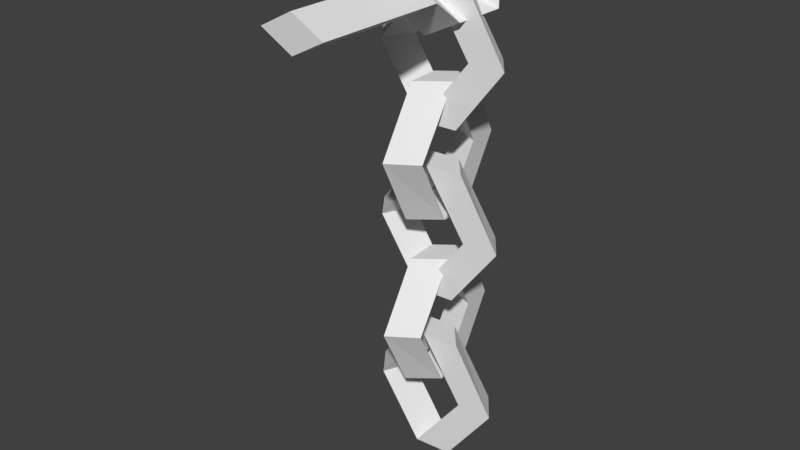 # Source: handcuffs.blend  (saved by Blender 2.79.0; exported with 4.5.12 LTS)
import bpy
from mathutils import Matrix  # noqa: F401  (used for matrix-valued properties, if any)

bpy.ops.wm.read_factory_settings(use_empty=True)
scene = bpy.context.scene
scene.name = 'Scene'

# ---- collections
col_collection_1 = bpy.data.collections.new('Collection 1'); scene.collection.children.link(col_collection_1)

# ---- materials (node trees are filled in below, after node groups)
mat_material_001 = bpy.data.materials.new('Material.001')
mat_material_001.alpha_threshold = 0.0
mat_material_001.use_transparent_shadow = False
mat_material_001.roughness = 0.5

# ---- material node trees

# ---- world
world_world = bpy.data.worlds.new('World'); scene.world = world_world
world_world.color = (0.05088, 0.05088, 0.05088)
world_world.use_sun_shadow = False
world_world.sun_shadow_jitter_overblur = 0.0
world_world.cycles.sampling_method = 'MANUAL'

# ---- meshes
me_circle_049 = bpy.data.meshes.new('Circle.049')
me_circle_049.from_pydata([(-0.01192, -0.01096, 0.533), (0.02888, 0.08521, 0.5308), (-0.1565, -0.02662, 0.3445), (-0.08202, 0.07241, 0.5349), (-0.1157, 0.06955, 0.3423), (-0.2193, 0.05684, 0.3478), (-0.03343, -0.01096, 0.1338), (0.007367, 0.08521, 0.1316), (-0.1035, 0.07241, 0.1357), (0.07747, 0.001845, 0.1298), (0.152, 0.1009, 0.3202), (0.1112, 0.0047, 0.3224), (0.2148, 0.01741, 0.3168), (0.09898, 0.001845, 0.529), (0.004262, -0.1184, 0.4526), (0.00752, -0.1197, 0.557), (-0.09129, -0.1187, 0.5049), (0.1031, -0.1194, 0.5047), (0.004262, -0.5169, 0.4526), (0.00752, -0.5182, 0.557), (-0.09129, -0.5173, 0.5049), (0.1031, -0.5179, 0.5047), (0.004262, -0.04323, 0.3858), (0.007519, -0.005162, 0.4831), (-0.09129, -0.02385, 0.4345), (0.1031, -0.02454, 0.4345), (0.004262, 0.1747, 0.3932), (0.007519, 0.1108, 0.4758), (-0.09129, 0.1429, 0.4348), (0.1031, 0.1425, 0.4342), (0.004262, 0.1723, 0.691), (0.007519, 0.1132, 0.6048), (-0.09129, 0.1424, 0.648), (0.1031, 0.1431, 0.6478), (0.004508, -0.1375, 0.6909), (0.007766, -0.06, 0.6208), (-0.09104, -0.09889, 0.6555), (0.1033, -0.09861, 0.6562), (0.005731, -0.1798, 0.5271), (0.007134, -0.1349, 0.527), (-0.03541, -0.1573, 0.5269), (0.04827, -0.1574, 0.5272), (0.033, 0.1384, 0.2488), (0.01744, 0.2542, 0.03663), (0.03015, 0.1506, 0.04221), (-0.06603, 0.1914, 0.04001), (0.033, 0.1169, -0.1504), (-0.03756, -0.06413, -0.1445), (-0.05036, 0.04677, -0.1486), (0.04581, 0.005974, -0.1464), (-0.022, -0.1799, 0.06764), (-0.0347, -0.07634, 0.06206), (-0.03756, -0.04262, 0.2547), (0.06147, -0.1171, 0.06426), (-0.05036, 0.06828, 0.2506), (0.04581, 0.02748, 0.2528), (0.01744, 0.2542, -0.497), (0.033, 0.1384, -0.2849), (0.09898, 0.001845, 0.005653), (0.2148, 0.01741, -0.2065), (0.1112, 0.0047, -0.2009), (0.152, 0.1009, -0.2031), (0.07747, 0.001845, -0.3936), (-0.1035, 0.07241, -0.3876), (0.007366, 0.08521, -0.3917), (-0.03343, -0.01096, -0.3895), (-0.2193, 0.05684, -0.1755), (-0.1157, 0.06955, -0.1811), (-0.08202, 0.07241, 0.01159), (-0.1565, -0.02662, -0.1789), (0.04581, 0.02748, -0.2808), (-0.05036, 0.06828, -0.283), (0.02888, 0.08521, 0.007523), (0.06147, -0.1171, -0.4694), (-0.01192, -0.01096, 0.009721), (-0.03756, -0.04262, -0.2789), (-0.0347, -0.07634, -0.4716), (-0.022, -0.1799, -0.466), (0.04581, 0.005974, -0.68), (-0.05036, 0.04677, -0.6822), (-0.06603, 0.1914, -0.4936), (0.03015, 0.1506, -0.4914), (-0.03756, -0.06413, -0.6781), (0.033, 0.1169, -0.6841), (-0.01192, -0.01096, -0.5362), (0.02888, 0.08521, -0.5384), (-0.1565, -0.02662, -0.7248), (-0.08202, 0.07241, -0.5343), (-0.1157, 0.06955, -0.727), (-0.2193, 0.05684, -0.7214), (-0.03343, -0.01096, -0.9354), (0.007366, 0.08521, -0.9376), (-0.1035, 0.07241, -0.9335), (0.07747, 0.001845, -0.9395), (0.152, 0.1009, -0.749), (0.1112, 0.0047, -0.7468), (0.2148, 0.01741, -0.7524), (0.09898, 0.001845, -0.5403)], [], [(0, 3, 5, 2), (3, 1, 4, 5), (16, 14, 18, 20), (4, 7, 8, 5), (5, 8, 6, 2), (14, 16, 24, 22), (7, 10, 12, 9), (9, 12, 11, 6), (18, 21, 19, 20), (11, 12, 13, 0), (12, 10, 1, 13), (17, 15, 19, 21), (0, 13, 1), (7, 9, 6), (14, 17, 21, 18), (15, 16, 20, 19), (25, 22, 26, 29), (15, 17, 25, 23), (17, 14, 22, 25), (16, 15, 23, 24), (27, 29, 33, 31), (24, 23, 27, 28), (23, 25, 29, 27), (22, 24, 28, 26), (30, 32, 36, 34), (26, 28, 32, 30), (29, 26, 30, 33), (28, 27, 31, 32), (37, 34, 38, 41), (33, 30, 34, 37), (32, 31, 35, 36), (31, 33, 37, 35), (38, 40, 39, 41), (36, 35, 39, 40), (35, 37, 41, 39), (34, 36, 40, 38), (51, 48, 47, 50), (55, 52, 50, 53), (11, 0, 1, 10), (7, 4, 2, 6), (8, 7, 6), (11, 10, 7, 6), (52, 54, 51, 50), (4, 1, 0, 2), (50, 47, 49, 53), (3, 0, 1), (47, 48, 49), (44, 55, 54, 45), (43, 45, 54, 42), (55, 42, 54), (48, 45, 43, 46), (46, 43, 44, 49), (48, 51, 53, 49), (48, 46, 49), (44, 45, 48, 49), (44, 43, 42, 55), (59, 61, 72, 58), (60, 59, 58, 74), (62, 59, 60, 65), (64, 61, 59, 62), (66, 63, 65, 69), (67, 64, 63, 66), (68, 72, 67, 66), (74, 68, 66, 69), (52, 55, 54), (51, 54, 55, 53), (77, 82, 78, 73), (75, 71, 76, 77), (70, 75, 77, 73), (76, 79, 82, 77), (68, 74, 72), (67, 72, 74, 69), (60, 61, 64, 65), (63, 64, 65), (64, 67, 69, 65), (60, 74, 72, 61), (64, 62, 65), (74, 58, 72), (82, 79, 78), (81, 70, 71, 80), (56, 80, 71, 57), (70, 57, 71), (79, 80, 56, 83), (83, 56, 81, 78), (79, 76, 73, 78), (79, 83, 78), (81, 80, 79, 78), (81, 56, 57, 70), (75, 70, 71), (76, 71, 70, 73), (96, 94, 85, 97), (95, 96, 97, 84), (93, 96, 95, 90), (91, 94, 96, 93), (89, 92, 90, 86), (88, 91, 92, 89), (87, 85, 88, 89), (84, 87, 89, 86), (87, 84, 85), (88, 85, 84, 86), (95, 94, 91, 90), (92, 91, 90), (91, 88, 86, 90), (95, 84, 85, 94), (91, 93, 90), (84, 97, 85)])
_uv = me_circle_049.uv_layers.new(name='UVMap')
_uv.uv.foreach_set('vector', [0.5948, 0.7428, 0.5384, 0.7403, 0.5054, 0.6241, 0.5597, 0.6241, 0.8041, 0.2082, 0.746, 0.2082, 0.818, 0.1075, 0.8722, 0.1084, 0.3597, 0.2601, 0.3551, 0.3197, 0.2065, 0.2998, 0.0005166, 0.2601, 0.818, 0.1075, 0.7496, 0.0005166, 0.8076, 0.0005166, 0.8722, 0.1084, 0.5054, 0.6241, 0.5384, 0.5027, 0.5948, 0.5019, 0.5597, 0.6241, 0.4287, 0.2083, 0.4392, 0.253, 0.3894, 0.2499, 0.3901, 0.2075, 0.6907, 0.0005166, 0.6556, 0.1192, 0.6013, 0.1192, 0.6343, 0.003056, 0.546, 0.7438, 0.6142, 0.8436, 0.5599, 0.8445, 0.488, 0.7438, 0.2065, 0.2998, 0.2176, 0.3295, 0.1932, 0.3368, 0.0005166, 0.2601, 0.5599, 0.8445, 0.6142, 0.8436, 0.5495, 0.9515, 0.4915, 0.9515, 0.6013, 0.1192, 0.6556, 0.1192, 0.6907, 0.2414, 0.6342, 0.2406, 0.3411, 0.379, 0.3055, 0.4385, 0.1932, 0.3368, 0.2176, 0.3295, 0.2899, 0.9338, 0.3383, 0.9017, 0.3383, 0.9583, 0.9705, 0.3177, 0.9705, 0.3743, 0.9221, 0.3422, 0.3551, 0.3197, 0.3411, 0.379, 0.2176, 0.3295, 0.2065, 0.2998, 0.3055, 0.4385, 0.2373, 0.5055, 0.0005166, 0.2601, 0.1932, 0.3368, 0.3913, 0.1639, 0.3901, 0.2075, 0.3174, 0.2065, 0.3186, 0.161, 0.4556, 0.1234, 0.4403, 0.1635, 0.3913, 0.1639, 0.3924, 0.1116, 0.4403, 0.1635, 0.4287, 0.2083, 0.3901, 0.2075, 0.3913, 0.1639, 0.4556, 0.07984, 0.4556, 0.1234, 0.3924, 0.1116, 0.4121, 0.06232, 0.3165, 0.09578, 0.3186, 0.161, 0.2125, 0.1477, 0.22, 0.0777, 0.4121, 0.06232, 0.3924, 0.1116, 0.3165, 0.09578, 0.3457, 0.03292, 0.3924, 0.1116, 0.3913, 0.1639, 0.3186, 0.161, 0.3165, 0.09578, 0.3901, 0.2075, 0.3894, 0.2499, 0.3149, 0.2522, 0.3174, 0.2065, 0.2017, 0.2016, 0.2003, 0.259, 0.04742, 0.2375, 0.07901, 0.1754, 0.3174, 0.2065, 0.3149, 0.2522, 0.2003, 0.259, 0.2017, 0.2016, 0.3186, 0.161, 0.3174, 0.2065, 0.2017, 0.2016, 0.2125, 0.1477, 0.3457, 0.03292, 0.3165, 0.09578, 0.22, 0.0777, 0.2253, 0.0005166, 0.1026, 0.1371, 0.07901, 0.1754, 0.04725, 0.1346, 0.06083, 0.1294, 0.2125, 0.1477, 0.2017, 0.2016, 0.07901, 0.1754, 0.1026, 0.1371, 0.2253, 0.0005166, 0.22, 0.0777, 0.09705, 0.07458, 0.05019, 0.009063, 0.22, 0.0777, 0.2125, 0.1477, 0.1026, 0.1371, 0.09705, 0.07458, 0.04725, 0.1346, 0.0005166, 0.125, 0.05032, 0.1176, 0.06083, 0.1294, 0.05019, 0.009063, 0.09705, 0.07458, 0.05032, 0.1176, 0.0005166, 0.125, 0.09705, 0.07458, 0.1026, 0.1371, 0.06083, 0.1294, 0.05032, 0.1176, 0.07901, 0.1754, 0.04742, 0.2375, 0.0005166, 0.125, 0.04725, 0.1346, 0.8668, 0.7844, 0.7984, 0.6774, 0.8564, 0.6774, 0.9211, 0.7853, 0.4501, 0.7428, 0.3937, 0.7403, 0.3607, 0.6241, 0.415, 0.6241, 0.71, 0.1192, 0.745, 0.2412, 0.6907, 0.2414, 0.6556, 0.1192, 0.6491, 0.5021, 0.6141, 0.6241, 0.5597, 0.6241, 0.5948, 0.5019, 0.7948, 0.8861, 0.8432, 0.9181, 0.7948, 0.9427, 0.71, 0.1192, 0.6556, 0.1192, 0.6907, 0.0005166, 0.745, 0.0006499, 0.8529, 0.885, 0.7948, 0.885, 0.8668, 0.7844, 0.9211, 0.7853, 0.6141, 0.6241, 0.6491, 0.7427, 0.5948, 0.7428, 0.5597, 0.6241, 0.3607, 0.6241, 0.3937, 0.5027, 0.4501, 0.5019, 0.415, 0.6241, 0.8937, 0.9427, 0.8937, 0.8861, 0.9421, 0.9107, 0.2899, 0.5065, 0.348, 0.5065, 0.3211, 0.5537, 0.1092, 0.6252, 0.1442, 0.7472, 0.08993, 0.7474, 0.05483, 0.6252, 0.0005166, 0.6252, 0.05483, 0.6252, 0.08993, 0.7474, 0.03344, 0.7466, 0.2899, 0.6994, 0.348, 0.6994, 0.3167, 0.7466, 0.08993, 0.5065, 0.05483, 0.6252, 0.0005166, 0.6252, 0.0335, 0.509, 0.7082, 0.7438, 0.7763, 0.8436, 0.7221, 0.8445, 0.6501, 0.7438, 0.5044, 0.5021, 0.4694, 0.6241, 0.415, 0.6241, 0.4501, 0.5019, 0.7728, 0.2092, 0.8041, 0.2564, 0.746, 0.2564, 0.1092, 0.6252, 0.05483, 0.6252, 0.08993, 0.5065, 0.1442, 0.5066, 0.7221, 0.8445, 0.7763, 0.8436, 0.7117, 0.9515, 0.6537, 0.9515, 0.1452, 0.6252, 0.1995, 0.6252, 0.2346, 0.7474, 0.1781, 0.7466, 0.07246, 0.849, 0.1267, 0.8481, 0.06208, 0.956, 0.004056, 0.956, 0.05854, 0.7484, 0.1267, 0.8481, 0.07246, 0.849, 0.0005166, 0.7484, 0.2346, 0.5065, 0.1995, 0.6252, 0.1452, 0.6252, 0.1782, 0.509, 0.4566, 0.1227, 0.4895, 0.001289, 0.546, 0.0005166, 0.5109, 0.1227, 0.8668, 0.367, 0.7984, 0.2601, 0.8564, 0.2601, 0.9211, 0.368, 0.8529, 0.4677, 0.7948, 0.4677, 0.8668, 0.367, 0.9211, 0.368, 0.546, 0.2414, 0.4896, 0.2388, 0.4566, 0.1227, 0.5109, 0.1227, 0.2899, 0.6502, 0.3211, 0.603, 0.348, 0.6502, 0.4694, 0.6241, 0.5044, 0.7427, 0.4501, 0.7428, 0.415, 0.6241, 0.3607, 0.3822, 0.3937, 0.2608, 0.4501, 0.2601, 0.415, 0.3822, 0.4188, 0.9515, 0.3607, 0.9515, 0.4327, 0.8508, 0.4869, 0.8518, 0.4501, 0.5009, 0.3937, 0.4984, 0.3607, 0.3822, 0.415, 0.3822, 0.4327, 0.8508, 0.3643, 0.7438, 0.4223, 0.7438, 0.4869, 0.8518, 0.9221, 0.4562, 0.9725, 0.4306, 0.9725, 0.4849, 0.5653, 0.1227, 0.6003, 0.2412, 0.546, 0.2414, 0.5109, 0.1227, 0.2539, 0.6252, 0.1995, 0.6252, 0.2346, 0.5065, 0.2889, 0.5066, 0.2899, 0.8441, 0.3383, 0.8761, 0.2899, 0.9007, 0.6003, 0.0006455, 0.5653, 0.1227, 0.5109, 0.1227, 0.546, 0.0005166, 0.2539, 0.6252, 0.2889, 0.7472, 0.2346, 0.7474, 0.1995, 0.6252, 0.8319, 0.2092, 0.8631, 0.2564, 0.8051, 0.2564, 0.9221, 0.4859, 0.9725, 0.5146, 0.9221, 0.5402, 0.2899, 0.5547, 0.348, 0.5547, 0.3211, 0.6019, 0.7588, 0.3788, 0.7938, 0.5008, 0.7395, 0.5009, 0.7045, 0.3788, 0.6501, 0.3788, 0.7045, 0.3788, 0.7395, 0.5009, 0.6831, 0.5001, 0.2899, 0.7477, 0.348, 0.7477, 0.3167, 0.7949, 0.7396, 0.2601, 0.7045, 0.3788, 0.6501, 0.3788, 0.6831, 0.2626, 0.1858, 0.7484, 0.254, 0.8481, 0.1997, 0.849, 0.1278, 0.7484, 0.5044, 0.2602, 0.4694, 0.3822, 0.415, 0.3822, 0.4501, 0.2601, 0.3167, 0.7959, 0.348, 0.8431, 0.2899, 0.8431, 0.7588, 0.3788, 0.7045, 0.3788, 0.7396, 0.2601, 0.7938, 0.2602, 0.1997, 0.849, 0.254, 0.8481, 0.1893, 0.956, 0.1313, 0.956, 0.2899, 0.6984, 0.3211, 0.6512, 0.348, 0.6984, 0.4694, 0.3822, 0.5044, 0.5008, 0.4501, 0.5009, 0.415, 0.3822, 0.6501, 0.6207, 0.7045, 0.6207, 0.7395, 0.7428, 0.6831, 0.742, 0.9452, 0.1012, 0.9995, 0.1002, 0.9348, 0.2082, 0.8768, 0.2082, 0.9313, 0.0005166, 0.9995, 0.1002, 0.9452, 0.1012, 0.8733, 0.0005166, 0.7396, 0.5019, 0.7045, 0.6207, 0.6501, 0.6207, 0.6831, 0.5045, 0.5054, 0.3822, 0.5384, 0.2608, 0.5948, 0.2601, 0.5597, 0.3822, 0.8668, 0.5757, 0.7984, 0.4687, 0.8564, 0.4687, 0.9211, 0.5766, 0.8529, 0.6764, 0.7948, 0.6764, 0.8668, 0.5757, 0.9211, 0.5766, 0.5948, 0.5009, 0.5384, 0.4984, 0.5054, 0.3822, 0.5597, 0.3822, 0.9221, 0.4009, 0.9725, 0.3753, 0.9725, 0.4296, 0.6141, 0.3822, 0.6491, 0.5008, 0.5948, 0.5009, 0.5597, 0.3822, 0.7588, 0.6207, 0.7045, 0.6207, 0.7396, 0.5019, 0.7938, 0.5021, 0.8443, 0.8861, 0.8927, 0.9181, 0.8443, 0.9427, 0.6491, 0.2602, 0.6141, 0.3822, 0.5597, 0.3822, 0.5948, 0.2601, 0.7588, 0.6207, 0.7938, 0.7427, 0.7395, 0.7428, 0.7045, 0.6207, 0.9705, 0.2601, 0.9705, 0.3166, 0.9221, 0.2846, 0.9221, 0.5412, 0.9725, 0.5699, 0.9221, 0.5955])
me_circle_049.materials.append(mat_material_001)
me_circle_049.use_remesh_preserve_volume = False
me_circle_049.use_remesh_preserve_attributes = False
me_circle_049.use_mirror_vertex_groups = False
me_circle_049.use_paint_bone_selection = False
me_circle_049.use_paint_mask = True
me_circle_049.update()

# ---- objects
ob_grillete_009 = bpy.data.objects.new('Grillete.009', me_circle_049)

# ---- transforms, parenting, visibility, modifiers, constraints
ob_grillete_009.location = (0.0, 0.0, 0.0)
ob_grillete_009.lineart.crease_threshold = 0.0

# ---- collection membership
col_collection_1.objects.link(ob_grillete_009)

# ---- scene / render settings (as saved in the file)
scene.frame_start = 1; scene.frame_end = 250; scene.frame_set(1)
scene.render.engine = 'BLENDER_EEVEE_NEXT'
scene.render.resolution_percentage = 50
scene.render.dither_intensity = 0.0
scene.cycles.use_denoising = False
scene.cycles.samples = 128
scene.cycles.sampling_pattern = 'TABULATED_SOBOL'
scene.cycles.use_adaptive_sampling = False
scene.cycles.use_light_tree = False
scene.cycles.blur_glossy = 0.0
scene.cycles.sample_clamp_indirect = 0.0
scene.view_settings.view_transform = 'Standard'
bpy.context.view_layer.update()

# ---- added for rendering (the .blend has no active camera and no usable light): camera, sun
cam_auto = bpy.data.cameras.new('AutoCamera')
cam_auto.lens = 50.0
cam_auto.sensor_width = 36.0
cam_auto.clip_end = 1000.0
ob_auto_camera = bpy.data.objects.new('AutoCamera', cam_auto)
scene.collection.objects.link(ob_auto_camera)
ob_auto_camera.location = (1.71458, -2.19228, 1.24924)
ob_auto_camera.rotation_euler = (1.09748, -7.21219e-08, 0.694738)
scene.camera = ob_auto_camera
light_auto_sun = bpy.data.lights.new('AutoSun', 'SUN')
light_auto_sun.energy = 3.0
light_auto_sun.angle = 0.0523599
ob_auto_sun = bpy.data.objects.new('AutoSun', light_auto_sun)
scene.collection.objects.link(ob_auto_sun)
ob_auto_sun.rotation_euler = (0.872665, 0.174533, 0.523599)
bpy.context.view_layer.update()
